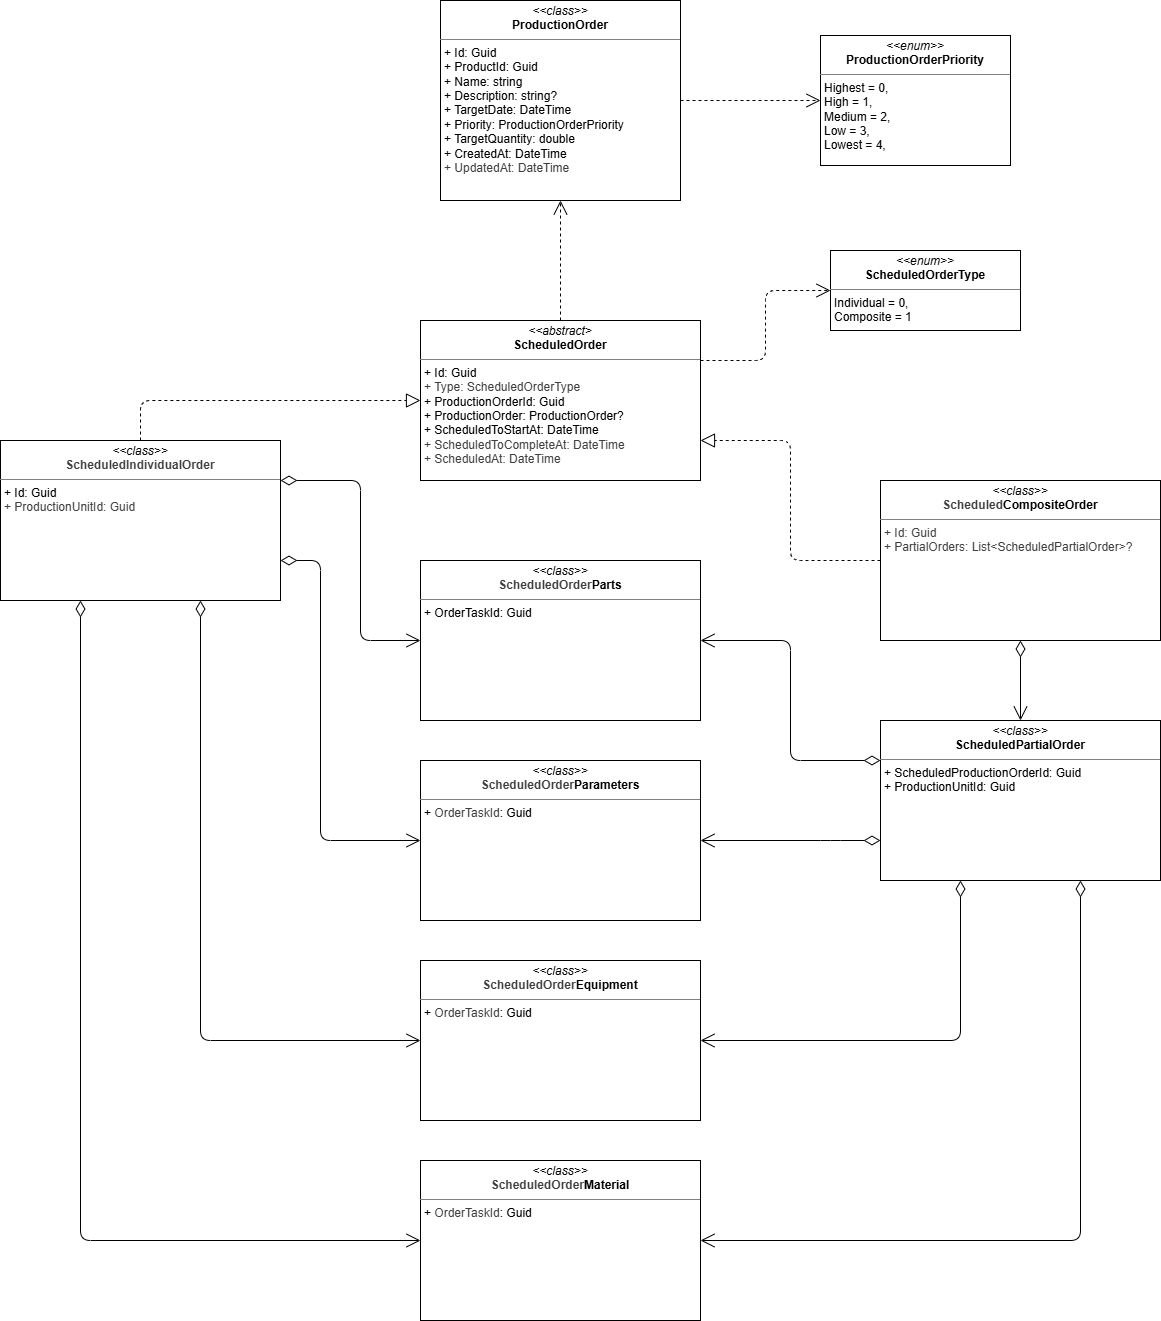

The diagram above was exported from draw.io. Its source (the exported page's mxGraphModel, read from the mxfile embedded in the PNG):
<mxGraphModel dx="2145" dy="739" grid="1" gridSize="10" guides="1" tooltips="1" connect="1" arrows="1" fold="1" page="0" pageScale="1" pageWidth="850" pageHeight="1100" background="none" math="0" shadow="0">
  <root>
    <mxCell id="0" />
    <mxCell id="1" parent="0" />
    <mxCell id="2" value="&lt;p style=&quot;margin:0px;margin-top:4px;text-align:center;&quot;&gt;&lt;i&gt;&amp;lt;&amp;lt;class&amp;gt;&amp;gt;&lt;/i&gt;&lt;br&gt;&lt;b&gt;ProductionOrder&lt;/b&gt;&lt;/p&gt;&lt;hr size=&quot;1&quot; style=&quot;border-style:solid;&quot;&gt;&lt;p style=&quot;margin:0px;margin-left:4px;&quot;&gt;+ Id: Guid&lt;br&gt;+ ProductId: Guid&lt;/p&gt;&lt;p style=&quot;margin:0px;margin-left:4px;&quot;&gt;+ Name: string&lt;/p&gt;&lt;p style=&quot;margin:0px;margin-left:4px;&quot;&gt;+ Description: string?&lt;/p&gt;&lt;p style=&quot;margin:0px;margin-left:4px;&quot;&gt;+ TargetDate: DateTime&lt;/p&gt;&lt;p style=&quot;margin:0px;margin-left:4px;&quot;&gt;+ Priority: ProductionOrderPriority&lt;/p&gt;&lt;p style=&quot;margin:0px;margin-left:4px;&quot;&gt;+ TargetQuantity: double&lt;/p&gt;&lt;p style=&quot;margin:0px;margin-left:4px;&quot;&gt;+ CreatedAt: DateTime&lt;/p&gt;&lt;p style=&quot;margin:0px;margin-left:4px;&quot;&gt;&lt;span style=&quot;color: rgb(63, 63, 63); background-color: transparent;&quot;&gt;+ UpdatedAt: DateTime&lt;/span&gt;&lt;/p&gt;" style="verticalAlign=top;align=left;overflow=fill;html=1;whiteSpace=wrap;" vertex="1" parent="1">
      <mxGeometry x="120" y="520" width="240" height="200" as="geometry" />
    </mxCell>
    <mxCell id="3" value="&lt;p style=&quot;margin:0px;margin-top:4px;text-align:center;&quot;&gt;&lt;i&gt;&amp;lt;&amp;lt;enum&amp;gt;&amp;gt;&lt;/i&gt;&lt;br&gt;&lt;b&gt;ProductionOrderPriority&lt;/b&gt;&lt;/p&gt;&lt;hr size=&quot;1&quot; style=&quot;border-style:solid;&quot;&gt;&lt;p style=&quot;margin:0px;margin-left:4px;&quot;&gt;Highest = 0,&lt;/p&gt;&lt;p style=&quot;margin:0px;margin-left:4px;&quot;&gt;High = 1,&lt;/p&gt;&lt;p style=&quot;margin:0px;margin-left:4px;&quot;&gt;Medium = 2,&lt;/p&gt;&lt;p style=&quot;margin:0px;margin-left:4px;&quot;&gt;Low = 3,&lt;/p&gt;&lt;p style=&quot;margin:0px;margin-left:4px;&quot;&gt;Lowest = 4,&lt;/p&gt;" style="verticalAlign=top;align=left;overflow=fill;html=1;whiteSpace=wrap;" vertex="1" parent="1">
      <mxGeometry x="500" y="555" width="190" height="130" as="geometry" />
    </mxCell>
    <mxCell id="4" value="&lt;p style=&quot;margin:0px;margin-top:4px;text-align:center;&quot;&gt;&lt;i&gt;&amp;lt;&amp;lt;abstract&amp;gt;&lt;/i&gt;&lt;br&gt;&lt;b&gt;ScheduledOrder&lt;/b&gt;&lt;/p&gt;&lt;hr size=&quot;1&quot; style=&quot;border-style:solid;&quot;&gt;&lt;p style=&quot;margin:0px;margin-left:4px;&quot;&gt;+ Id: Guid&lt;/p&gt;&lt;p style=&quot;margin:0px;margin-left:4px;&quot;&gt;&lt;span style=&quot;color: rgb(63, 63, 63);&quot;&gt;+ Type: ScheduledOrderType&lt;/span&gt;&lt;/p&gt;&lt;p style=&quot;margin:0px;margin-left:4px;&quot;&gt;+ ProductionOrderId: Guid&lt;/p&gt;&lt;p style=&quot;margin:0px;margin-left:4px;&quot;&gt;+ ProductionOrder: ProductionOrder?&lt;/p&gt;&lt;p style=&quot;margin:0px;margin-left:4px;&quot;&gt;+ ScheduledToStartAt: DateTime&lt;/p&gt;&lt;p style=&quot;margin:0px;margin-left:4px;&quot;&gt;&lt;span style=&quot;color: rgb(63, 63, 63); background-color: transparent;&quot;&gt;+ ScheduledToCompleteAt: DateTime&lt;/span&gt;&lt;/p&gt;&lt;p style=&quot;margin:0px;margin-left:4px;&quot;&gt;&lt;span style=&quot;color: rgb(63, 63, 63); background-color: transparent;&quot;&gt;+ ScheduledAt: DateTime&lt;/span&gt;&lt;/p&gt;" style="verticalAlign=top;align=left;overflow=fill;html=1;whiteSpace=wrap;" vertex="1" parent="1">
      <mxGeometry x="100" y="840" width="280" height="160" as="geometry" />
    </mxCell>
    <mxCell id="5" value="&lt;p style=&quot;margin:0px;margin-top:4px;text-align:center;&quot;&gt;&lt;i&gt;&amp;lt;&amp;lt;class&amp;gt;&amp;gt;&lt;/i&gt;&lt;br&gt;&lt;b style=&quot;color: rgb(63, 63, 63); scrollbar-color: rgb(226, 226, 226) rgb(251, 251, 251);&quot;&gt;Scheduled&lt;/b&gt;&lt;b&gt;CompositeOrder&lt;/b&gt;&lt;/p&gt;&lt;hr size=&quot;1&quot; style=&quot;border-style:solid;&quot;&gt;&lt;p style=&quot;margin:0px;margin-left:4px;&quot;&gt;&lt;span style=&quot;color: rgb(63, 63, 63);&quot;&gt;+ Id: Guid&lt;/span&gt;&lt;/p&gt;&lt;p style=&quot;margin:0px;margin-left:4px;&quot;&gt;&lt;span style=&quot;color: rgb(63, 63, 63); background-color: transparent;&quot;&gt;+ PartialOrders: List&amp;lt;ScheduledPartialOrder&amp;gt;?&lt;/span&gt;&lt;/p&gt;" style="verticalAlign=top;align=left;overflow=fill;html=1;whiteSpace=wrap;" vertex="1" parent="1">
      <mxGeometry x="560" y="1000" width="280" height="160" as="geometry" />
    </mxCell>
    <mxCell id="6" value="&lt;p style=&quot;margin:0px;margin-top:4px;text-align:center;&quot;&gt;&lt;i&gt;&amp;lt;&amp;lt;class&amp;gt;&amp;gt;&lt;/i&gt;&lt;br&gt;&lt;b&gt;ScheduledPartialOrder&lt;/b&gt;&lt;/p&gt;&lt;hr size=&quot;1&quot; style=&quot;border-style:solid;&quot;&gt;&lt;p style=&quot;margin:0px;margin-left:4px;&quot;&gt;+ ScheduledProductionOrderId: Guid&lt;/p&gt;&lt;p style=&quot;margin:0px;margin-left:4px;&quot;&gt;+ ProductionUnitId: Guid&lt;/p&gt;" style="verticalAlign=top;align=left;overflow=fill;html=1;whiteSpace=wrap;" vertex="1" parent="1">
      <mxGeometry x="560" y="1240" width="280" height="160" as="geometry" />
    </mxCell>
    <mxCell id="7" value="&lt;p style=&quot;margin:0px;margin-top:4px;text-align:center;&quot;&gt;&lt;i&gt;&amp;lt;&amp;lt;class&amp;gt;&amp;gt;&lt;/i&gt;&lt;br&gt;&lt;b style=&quot;scrollbar-color: rgb(226, 226, 226) rgb(251, 251, 251); color: rgb(63, 63, 63);&quot;&gt;ScheduledIndividualOrder&lt;/b&gt;&lt;/p&gt;&lt;hr size=&quot;1&quot; style=&quot;border-style:solid;&quot;&gt;&lt;p style=&quot;margin:0px;margin-left:4px;&quot;&gt;+ Id: Guid&lt;/p&gt;&lt;p style=&quot;margin:0px;margin-left:4px;&quot;&gt;&lt;span style=&quot;color: rgb(63, 63, 63);&quot;&gt;+ ProductionUnitId: Guid&lt;/span&gt;&lt;/p&gt;" style="verticalAlign=top;align=left;overflow=fill;html=1;whiteSpace=wrap;" vertex="1" parent="1">
      <mxGeometry x="-320" y="960" width="280" height="160" as="geometry" />
    </mxCell>
    <mxCell id="8" value="&lt;p style=&quot;margin:0px;margin-top:4px;text-align:center;&quot;&gt;&lt;i&gt;&amp;lt;&amp;lt;class&amp;gt;&amp;gt;&lt;/i&gt;&lt;br&gt;&lt;b style=&quot;color: rgb(63, 63, 63); scrollbar-color: rgb(226, 226, 226) rgb(251, 251, 251);&quot;&gt;ScheduledOrder&lt;/b&gt;&lt;b&gt;Parts&lt;/b&gt;&lt;/p&gt;&lt;hr size=&quot;1&quot; style=&quot;border-style:solid;&quot;&gt;&lt;p style=&quot;margin:0px;margin-left:4px;&quot;&gt;+ OrderTaskId: Guid&lt;/p&gt;" style="verticalAlign=top;align=left;overflow=fill;html=1;whiteSpace=wrap;" vertex="1" parent="1">
      <mxGeometry x="100" y="1080" width="280" height="160" as="geometry" />
    </mxCell>
    <mxCell id="9" value="&lt;p style=&quot;margin:0px;margin-top:4px;text-align:center;&quot;&gt;&lt;i&gt;&amp;lt;&amp;lt;class&amp;gt;&amp;gt;&lt;/i&gt;&lt;br&gt;&lt;b style=&quot;scrollbar-color: rgb(226, 226, 226) rgb(251, 251, 251); color: rgb(63, 63, 63);&quot;&gt;ScheduledOrder&lt;/b&gt;&lt;b&gt;Material&lt;/b&gt;&lt;/p&gt;&lt;hr size=&quot;1&quot; style=&quot;border-style:solid;&quot;&gt;&lt;p style=&quot;margin:0px;margin-left:4px;&quot;&gt;+&amp;nbsp;&lt;span style=&quot;color: rgb(63, 63, 63);&quot;&gt;OrderTaskId&lt;/span&gt;: Guid&lt;/p&gt;" style="verticalAlign=top;align=left;overflow=fill;html=1;whiteSpace=wrap;" vertex="1" parent="1">
      <mxGeometry x="100" y="1680" width="280" height="160" as="geometry" />
    </mxCell>
    <mxCell id="10" value="&lt;p style=&quot;margin:0px;margin-top:4px;text-align:center;&quot;&gt;&lt;i&gt;&amp;lt;&amp;lt;class&amp;gt;&amp;gt;&lt;/i&gt;&lt;br&gt;&lt;b style=&quot;scrollbar-color: rgb(226, 226, 226) rgb(251, 251, 251); color: rgb(63, 63, 63);&quot;&gt;ScheduledOrder&lt;/b&gt;&lt;b&gt;Equipment&lt;/b&gt;&lt;/p&gt;&lt;hr size=&quot;1&quot; style=&quot;border-style:solid;&quot;&gt;&lt;p style=&quot;margin:0px;margin-left:4px;&quot;&gt;+&amp;nbsp;&lt;span style=&quot;color: rgb(63, 63, 63);&quot;&gt;OrderTaskId&lt;/span&gt;: Guid&lt;/p&gt;" style="verticalAlign=top;align=left;overflow=fill;html=1;whiteSpace=wrap;" vertex="1" parent="1">
      <mxGeometry x="100" y="1480" width="280" height="160" as="geometry" />
    </mxCell>
    <mxCell id="11" value="&lt;p style=&quot;margin:0px;margin-top:4px;text-align:center;&quot;&gt;&lt;i&gt;&amp;lt;&amp;lt;class&amp;gt;&amp;gt;&lt;/i&gt;&lt;br&gt;&lt;b style=&quot;scrollbar-color: rgb(226, 226, 226) rgb(251, 251, 251); color: rgb(63, 63, 63);&quot;&gt;ScheduledOrder&lt;/b&gt;&lt;b&gt;Parameters&lt;/b&gt;&lt;/p&gt;&lt;hr size=&quot;1&quot; style=&quot;border-style:solid;&quot;&gt;&lt;p style=&quot;margin:0px;margin-left:4px;&quot;&gt;+&amp;nbsp;&lt;span style=&quot;color: rgb(63, 63, 63);&quot;&gt;OrderTaskId&lt;/span&gt;: Guid&lt;/p&gt;" style="verticalAlign=top;align=left;overflow=fill;html=1;whiteSpace=wrap;" vertex="1" parent="1">
      <mxGeometry x="100" y="1280" width="280" height="160" as="geometry" />
    </mxCell>
    <mxCell id="12" value="&lt;p style=&quot;margin:0px;margin-top:4px;text-align:center;&quot;&gt;&lt;i&gt;&amp;lt;&amp;lt;enum&amp;gt;&amp;gt;&lt;/i&gt;&lt;br&gt;&lt;b&gt;ScheduledOrderType&lt;/b&gt;&lt;/p&gt;&lt;hr size=&quot;1&quot; style=&quot;border-style:solid;&quot;&gt;&lt;p style=&quot;margin:0px;margin-left:4px;&quot;&gt;Individual = 0,&lt;/p&gt;&lt;p style=&quot;margin:0px;margin-left:4px;&quot;&gt;Composite = 1&lt;/p&gt;" style="verticalAlign=top;align=left;overflow=fill;html=1;whiteSpace=wrap;" vertex="1" parent="1">
      <mxGeometry x="510" y="770" width="190" height="80" as="geometry" />
    </mxCell>
    <mxCell id="13" value="" style="endArrow=open;html=1;endSize=12;startArrow=diamondThin;startSize=14;startFill=0;align=left;verticalAlign=bottom;" edge="1" parent="1" source="5" target="6">
      <mxGeometry x="-1" y="3" relative="1" as="geometry">
        <mxPoint x="410" y="950" as="sourcePoint" />
        <mxPoint x="570" y="950" as="targetPoint" />
      </mxGeometry>
    </mxCell>
    <mxCell id="14" value="" style="endArrow=open;html=1;endSize=12;startArrow=diamondThin;startSize=14;startFill=0;align=left;verticalAlign=bottom;edgeStyle=orthogonalEdgeStyle;" edge="1" parent="1" source="6" target="8">
      <mxGeometry x="-1" y="3" relative="1" as="geometry">
        <mxPoint x="630" y="1170" as="sourcePoint" />
        <mxPoint x="630" y="1250" as="targetPoint" />
        <Array as="points">
          <mxPoint x="470" y="1280" />
          <mxPoint x="470" y="1160" />
        </Array>
      </mxGeometry>
    </mxCell>
    <mxCell id="15" value="" style="endArrow=open;html=1;endSize=12;startArrow=diamondThin;startSize=14;startFill=0;align=left;verticalAlign=bottom;edgeStyle=orthogonalEdgeStyle;" edge="1" parent="1" source="6" target="9">
      <mxGeometry x="-1" y="3" relative="1" as="geometry">
        <mxPoint x="490" y="1256" as="sourcePoint" />
        <mxPoint x="390" y="1204" as="targetPoint" />
        <Array as="points">
          <mxPoint x="760" y="1760" />
        </Array>
      </mxGeometry>
    </mxCell>
    <mxCell id="16" value="" style="endArrow=open;html=1;endSize=12;startArrow=diamondThin;startSize=14;startFill=0;align=left;verticalAlign=bottom;edgeStyle=orthogonalEdgeStyle;" edge="1" parent="1" source="6" target="10">
      <mxGeometry x="-1" y="3" relative="1" as="geometry">
        <mxPoint x="490" y="1381" as="sourcePoint" />
        <mxPoint x="140" y="1509" as="targetPoint" />
        <Array as="points">
          <mxPoint x="640" y="1560" />
        </Array>
      </mxGeometry>
    </mxCell>
    <mxCell id="17" value="" style="endArrow=open;html=1;endSize=12;startArrow=diamondThin;startSize=14;startFill=0;align=left;verticalAlign=bottom;edgeStyle=orthogonalEdgeStyle;" edge="1" parent="1" source="6" target="11">
      <mxGeometry x="-1" y="3" relative="1" as="geometry">
        <mxPoint x="526" y="1410" as="sourcePoint" />
        <mxPoint x="434" y="1480" as="targetPoint" />
        <Array as="points">
          <mxPoint x="510" y="1360" />
          <mxPoint x="510" y="1360" />
        </Array>
      </mxGeometry>
    </mxCell>
    <mxCell id="18" value="" style="endArrow=open;html=1;endSize=12;startArrow=diamondThin;startSize=14;startFill=0;align=left;verticalAlign=bottom;edgeStyle=orthogonalEdgeStyle;" edge="1" parent="1" source="7" target="9">
      <mxGeometry x="-1" y="3" relative="1" as="geometry">
        <mxPoint x="35" y="1290" as="sourcePoint" />
        <mxPoint x="-315" y="1418" as="targetPoint" />
        <Array as="points">
          <mxPoint x="-240" y="1760" />
        </Array>
      </mxGeometry>
    </mxCell>
    <mxCell id="19" value="" style="endArrow=open;html=1;endSize=12;startArrow=diamondThin;startSize=14;startFill=0;align=left;verticalAlign=bottom;edgeStyle=orthogonalEdgeStyle;" edge="1" parent="1" source="7" target="10">
      <mxGeometry x="-1" y="3" relative="1" as="geometry">
        <mxPoint x="-108" y="1170" as="sourcePoint" />
        <mxPoint x="-22" y="1480" as="targetPoint" />
        <Array as="points">
          <mxPoint x="-120" y="1560" />
        </Array>
      </mxGeometry>
    </mxCell>
    <mxCell id="20" value="" style="endArrow=open;html=1;endSize=12;startArrow=diamondThin;startSize=14;startFill=0;align=left;verticalAlign=bottom;edgeStyle=orthogonalEdgeStyle;" edge="1" parent="1" source="7" target="8">
      <mxGeometry x="-1" y="3" relative="1" as="geometry">
        <mxPoint x="-52" y="1170" as="sourcePoint" />
        <mxPoint x="252" y="1480" as="targetPoint" />
        <Array as="points">
          <mxPoint x="40" y="1000" />
          <mxPoint x="40" y="1160" />
        </Array>
      </mxGeometry>
    </mxCell>
    <mxCell id="21" value="" style="endArrow=open;html=1;endSize=12;startArrow=diamondThin;startSize=14;startFill=0;align=left;verticalAlign=bottom;edgeStyle=orthogonalEdgeStyle;" edge="1" parent="1" source="7" target="11">
      <mxGeometry x="-1" y="3" relative="1" as="geometry">
        <mxPoint x="10" y="1105" as="sourcePoint" />
        <mxPoint x="110" y="1115" as="targetPoint" />
        <Array as="points">
          <mxPoint y="1080" />
          <mxPoint y="1360" />
        </Array>
      </mxGeometry>
    </mxCell>
    <mxCell id="22" value="" style="endArrow=open;endSize=12;dashed=1;html=1;" edge="1" parent="1" source="4" target="2">
      <mxGeometry width="160" relative="1" as="geometry">
        <mxPoint x="-190" y="840" as="sourcePoint" />
        <mxPoint x="-30" y="840" as="targetPoint" />
      </mxGeometry>
    </mxCell>
    <mxCell id="23" value="" style="endArrow=open;endSize=12;dashed=1;html=1;edgeStyle=orthogonalEdgeStyle;" edge="1" parent="1" source="4" target="12">
      <mxGeometry width="160" relative="1" as="geometry">
        <mxPoint x="250" y="850" as="sourcePoint" />
        <mxPoint x="250" y="730" as="targetPoint" />
        <Array as="points">
          <mxPoint x="445" y="880" />
          <mxPoint x="445" y="810" />
        </Array>
      </mxGeometry>
    </mxCell>
    <mxCell id="24" value="" style="endArrow=open;endSize=12;dashed=1;html=1;" edge="1" parent="1" source="2" target="3">
      <mxGeometry width="160" relative="1" as="geometry">
        <mxPoint x="390" y="875" as="sourcePoint" />
        <mxPoint x="510" y="827" as="targetPoint" />
      </mxGeometry>
    </mxCell>
    <mxCell id="25" value="" style="endArrow=block;dashed=1;endFill=0;endSize=12;html=1;edgeStyle=orthogonalEdgeStyle;" edge="1" parent="1" source="7" target="4">
      <mxGeometry width="160" relative="1" as="geometry">
        <mxPoint x="280" y="1100" as="sourcePoint" />
        <mxPoint x="440" y="1100" as="targetPoint" />
        <Array as="points">
          <mxPoint x="-180" y="920" />
        </Array>
      </mxGeometry>
    </mxCell>
    <mxCell id="26" value="" style="endArrow=block;dashed=1;endFill=0;endSize=12;html=1;edgeStyle=orthogonalEdgeStyle;" edge="1" parent="1" source="5" target="4">
      <mxGeometry width="160" relative="1" as="geometry">
        <mxPoint x="-30" y="930" as="sourcePoint" />
        <mxPoint x="110" y="930" as="targetPoint" />
        <Array as="points">
          <mxPoint x="470" y="1080" />
          <mxPoint x="470" y="960" />
        </Array>
      </mxGeometry>
    </mxCell>
  </root>
</mxGraphModel>